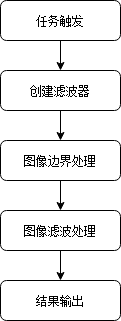

The diagram above was exported from draw.io. Its source (the exported page's mxGraphModel, read from the mxfile embedded in the PNG):
<mxGraphModel dx="1209" dy="821" grid="1" gridSize="10" guides="1" tooltips="1" connect="1" arrows="1" fold="1" page="1" pageScale="1" pageWidth="827" pageHeight="1169" math="0" shadow="0">
  <root>
    <mxCell id="WIyWlLk6GJQsqaUBKTNV-0" />
    <mxCell id="WIyWlLk6GJQsqaUBKTNV-1" parent="WIyWlLk6GJQsqaUBKTNV-0" />
    <mxCell id="joblhaLSmPATrjIYpicM-4" value="" style="edgeStyle=orthogonalEdgeStyle;rounded=0;orthogonalLoop=1;jettySize=auto;html=1;" parent="WIyWlLk6GJQsqaUBKTNV-1" source="WIyWlLk6GJQsqaUBKTNV-3" target="joblhaLSmPATrjIYpicM-3" edge="1">
      <mxGeometry relative="1" as="geometry" />
    </mxCell>
    <mxCell id="WIyWlLk6GJQsqaUBKTNV-3" value="任务触发" style="rounded=1;whiteSpace=wrap;html=1;fontSize=12;glass=0;strokeWidth=1;shadow=0;" parent="WIyWlLk6GJQsqaUBKTNV-1" vertex="1">
      <mxGeometry x="350" y="90" width="120" height="40" as="geometry" />
    </mxCell>
    <mxCell id="8dWZzdX5NFjN8lWsJfBC-1" value="" style="edgeStyle=orthogonalEdgeStyle;rounded=0;orthogonalLoop=1;jettySize=auto;html=1;" parent="WIyWlLk6GJQsqaUBKTNV-1" source="joblhaLSmPATrjIYpicM-3" target="8dWZzdX5NFjN8lWsJfBC-0" edge="1">
      <mxGeometry relative="1" as="geometry" />
    </mxCell>
    <mxCell id="joblhaLSmPATrjIYpicM-3" value="创建滤波器" style="rounded=1;whiteSpace=wrap;html=1;fontSize=12;glass=0;strokeWidth=1;shadow=0;" parent="WIyWlLk6GJQsqaUBKTNV-1" vertex="1">
      <mxGeometry x="350" y="160" width="120" height="40" as="geometry" />
    </mxCell>
    <mxCell id="kZSLaoc1uHOhgUgNuwYB-1" value="" style="edgeStyle=orthogonalEdgeStyle;rounded=0;orthogonalLoop=1;jettySize=auto;html=1;" parent="WIyWlLk6GJQsqaUBKTNV-1" source="8dWZzdX5NFjN8lWsJfBC-0" target="kZSLaoc1uHOhgUgNuwYB-0" edge="1">
      <mxGeometry relative="1" as="geometry" />
    </mxCell>
    <mxCell id="8dWZzdX5NFjN8lWsJfBC-0" value="图像边界处理" style="rounded=1;whiteSpace=wrap;html=1;fontSize=12;glass=0;strokeWidth=1;shadow=0;" parent="WIyWlLk6GJQsqaUBKTNV-1" vertex="1">
      <mxGeometry x="350" y="230" width="120" height="40" as="geometry" />
    </mxCell>
    <mxCell id="uoIW_Wa177Uvi4H6GKfn-1" value="" style="edgeStyle=orthogonalEdgeStyle;rounded=0;orthogonalLoop=1;jettySize=auto;html=1;" edge="1" parent="WIyWlLk6GJQsqaUBKTNV-1" source="kZSLaoc1uHOhgUgNuwYB-0" target="uoIW_Wa177Uvi4H6GKfn-0">
      <mxGeometry relative="1" as="geometry" />
    </mxCell>
    <mxCell id="kZSLaoc1uHOhgUgNuwYB-0" value="图像滤波处理" style="rounded=1;whiteSpace=wrap;html=1;fontSize=12;glass=0;strokeWidth=1;shadow=0;" parent="WIyWlLk6GJQsqaUBKTNV-1" vertex="1">
      <mxGeometry x="350" y="300" width="120" height="40" as="geometry" />
    </mxCell>
    <mxCell id="uoIW_Wa177Uvi4H6GKfn-0" value="结果输出" style="rounded=1;whiteSpace=wrap;html=1;fontSize=12;glass=0;strokeWidth=1;shadow=0;" vertex="1" parent="WIyWlLk6GJQsqaUBKTNV-1">
      <mxGeometry x="350" y="370" width="120" height="40" as="geometry" />
    </mxCell>
  </root>
</mxGraphModel>